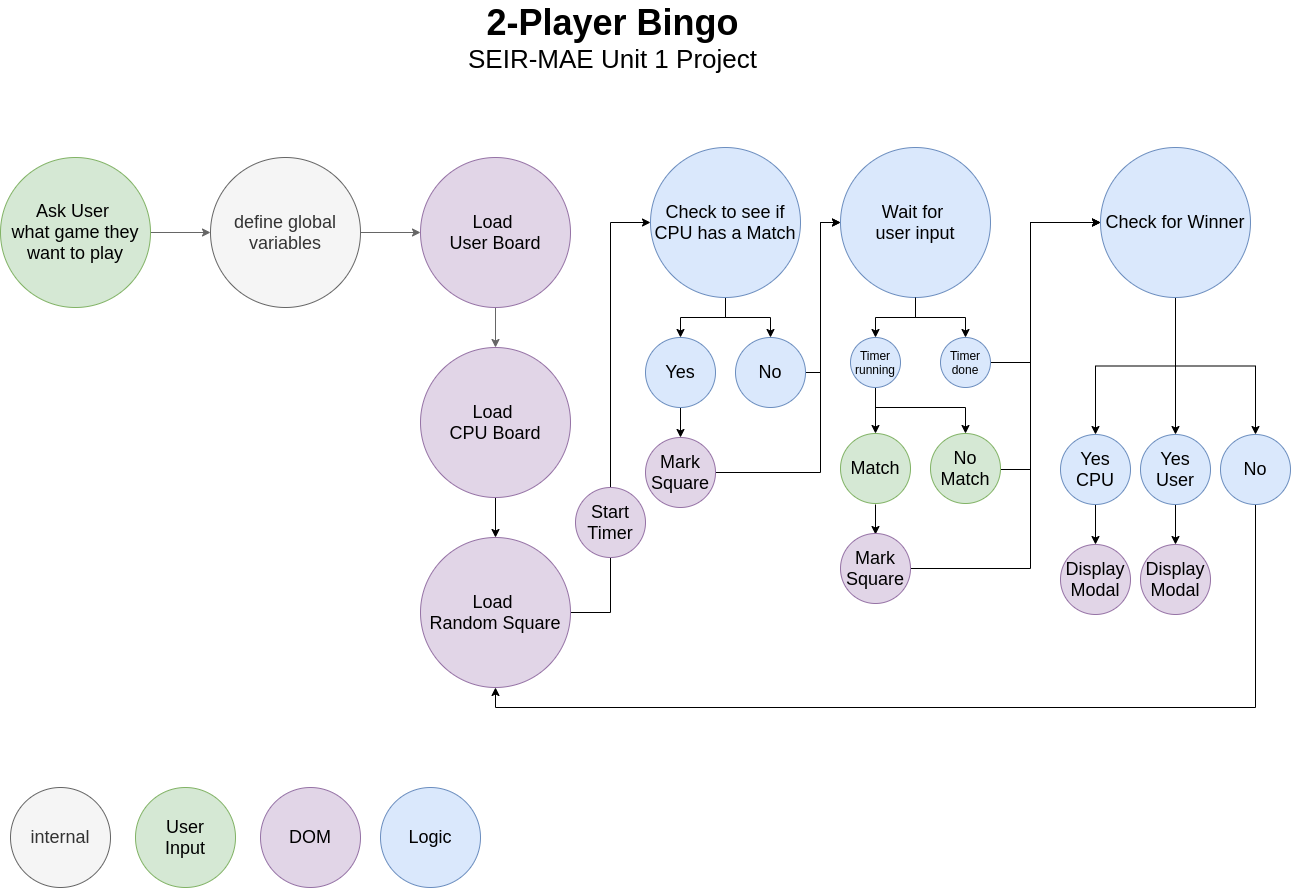

The diagram above was exported from draw.io. Its source (the exported page's mxGraphModel, read from the mxfile embedded in the PNG):
<mxGraphModel dx="3342" dy="1839" grid="0" gridSize="10" guides="1" tooltips="1" connect="1" arrows="1" fold="1" page="1" pageScale="1" pageWidth="1500" pageHeight="1200" background="#ffffff" math="0" shadow="0">
  <root>
    <mxCell id="0" />
    <mxCell id="1" parent="0" />
    <mxCell id="MlNEu42tujTxi9KtffJH-21" value="" style="edgeStyle=orthogonalEdgeStyle;rounded=0;orthogonalLoop=1;jettySize=auto;html=1;fillColor=#f5f5f5;strokeColor=#666666;" parent="1" source="MlNEu42tujTxi9KtffJH-1" target="MlNEu42tujTxi9KtffJH-2" edge="1">
      <mxGeometry relative="1" as="geometry" />
    </mxCell>
    <mxCell id="MlNEu42tujTxi9KtffJH-1" value="&lt;font style=&quot;font-size: 18px&quot;&gt;define global variables&lt;/font&gt;" style="ellipse;whiteSpace=wrap;html=1;aspect=fixed;fillColor=#f5f5f5;strokeColor=#666666;fontColor=#333333;" parent="1" vertex="1">
      <mxGeometry x="315" y="300" width="150" height="150" as="geometry" />
    </mxCell>
    <mxCell id="MlNEu42tujTxi9KtffJH-46" value="" style="edgeStyle=orthogonalEdgeStyle;rounded=0;orthogonalLoop=1;jettySize=auto;html=1;fillColor=#f5f5f5;strokeColor=#666666;" parent="1" source="MlNEu42tujTxi9KtffJH-2" target="MlNEu42tujTxi9KtffJH-3" edge="1">
      <mxGeometry relative="1" as="geometry" />
    </mxCell>
    <mxCell id="MlNEu42tujTxi9KtffJH-2" value="&lt;font style=&quot;font-size: 18px&quot;&gt;Load &lt;br&gt;User Board&lt;/font&gt;" style="ellipse;whiteSpace=wrap;html=1;aspect=fixed;fillColor=#e1d5e7;strokeColor=#9673a6;" parent="1" vertex="1">
      <mxGeometry x="525" y="300" width="150" height="150" as="geometry" />
    </mxCell>
    <mxCell id="MlNEu42tujTxi9KtffJH-47" value="" style="edgeStyle=orthogonalEdgeStyle;rounded=0;orthogonalLoop=1;jettySize=auto;html=1;" parent="1" source="MlNEu42tujTxi9KtffJH-3" target="MlNEu42tujTxi9KtffJH-4" edge="1">
      <mxGeometry relative="1" as="geometry" />
    </mxCell>
    <mxCell id="MlNEu42tujTxi9KtffJH-3" value="&lt;font style=&quot;font-size: 18px&quot;&gt;Load &lt;br&gt;CPU Board&lt;/font&gt;" style="ellipse;whiteSpace=wrap;html=1;aspect=fixed;fillColor=#e1d5e7;strokeColor=#9673a6;" parent="1" vertex="1">
      <mxGeometry x="525" y="490" width="150" height="150" as="geometry" />
    </mxCell>
    <mxCell id="MlNEu42tujTxi9KtffJH-48" style="edgeStyle=orthogonalEdgeStyle;rounded=0;orthogonalLoop=1;jettySize=auto;html=1;entryX=0;entryY=0.5;entryDx=0;entryDy=0;" parent="1" source="MlNEu42tujTxi9KtffJH-4" target="MlNEu42tujTxi9KtffJH-6" edge="1">
      <mxGeometry relative="1" as="geometry">
        <mxPoint x="715" y="440" as="targetPoint" />
      </mxGeometry>
    </mxCell>
    <mxCell id="MlNEu42tujTxi9KtffJH-4" value="&lt;span style=&quot;font-size: 18px&quot;&gt;Load &lt;br&gt;Random Square&lt;/span&gt;" style="ellipse;whiteSpace=wrap;html=1;aspect=fixed;fillColor=#e1d5e7;strokeColor=#9673a6;" parent="1" vertex="1">
      <mxGeometry x="525" y="680" width="150" height="150" as="geometry" />
    </mxCell>
    <mxCell id="MlNEu42tujTxi9KtffJH-5" value="&lt;span style=&quot;font-size: 18px&quot;&gt;Start Timer&lt;/span&gt;" style="ellipse;whiteSpace=wrap;html=1;aspect=fixed;fillColor=#e1d5e7;strokeColor=#9673a6;" parent="1" vertex="1">
      <mxGeometry x="680" y="630" width="70" height="70" as="geometry" />
    </mxCell>
    <mxCell id="MlNEu42tujTxi9KtffJH-25" style="edgeStyle=orthogonalEdgeStyle;rounded=0;orthogonalLoop=1;jettySize=auto;html=1;" parent="1" source="MlNEu42tujTxi9KtffJH-6" target="MlNEu42tujTxi9KtffJH-7" edge="1">
      <mxGeometry relative="1" as="geometry" />
    </mxCell>
    <mxCell id="MlNEu42tujTxi9KtffJH-27" style="edgeStyle=orthogonalEdgeStyle;rounded=0;orthogonalLoop=1;jettySize=auto;html=1;entryX=0.5;entryY=0;entryDx=0;entryDy=0;" parent="1" source="MlNEu42tujTxi9KtffJH-6" target="MlNEu42tujTxi9KtffJH-8" edge="1">
      <mxGeometry relative="1" as="geometry" />
    </mxCell>
    <mxCell id="MlNEu42tujTxi9KtffJH-6" value="&lt;span style=&quot;font-size: 18px&quot;&gt;Check to see if CPU has a Match&lt;/span&gt;" style="ellipse;whiteSpace=wrap;html=1;aspect=fixed;fillColor=#dae8fc;strokeColor=#6c8ebf;" parent="1" vertex="1">
      <mxGeometry x="755" y="290" width="150" height="150" as="geometry" />
    </mxCell>
    <mxCell id="MlNEu42tujTxi9KtffJH-28" value="" style="edgeStyle=orthogonalEdgeStyle;rounded=0;orthogonalLoop=1;jettySize=auto;html=1;" parent="1" source="MlNEu42tujTxi9KtffJH-7" target="MlNEu42tujTxi9KtffJH-9" edge="1">
      <mxGeometry relative="1" as="geometry" />
    </mxCell>
    <mxCell id="MlNEu42tujTxi9KtffJH-7" value="&lt;span style=&quot;font-size: 18px&quot;&gt;Yes&lt;/span&gt;" style="ellipse;whiteSpace=wrap;html=1;aspect=fixed;fillColor=#dae8fc;strokeColor=#6c8ebf;" parent="1" vertex="1">
      <mxGeometry x="750" y="480" width="70" height="70" as="geometry" />
    </mxCell>
    <mxCell id="MlNEu42tujTxi9KtffJH-30" style="edgeStyle=orthogonalEdgeStyle;rounded=0;orthogonalLoop=1;jettySize=auto;html=1;entryX=0;entryY=0.5;entryDx=0;entryDy=0;" parent="1" source="MlNEu42tujTxi9KtffJH-8" target="MlNEu42tujTxi9KtffJH-13" edge="1">
      <mxGeometry relative="1" as="geometry">
        <mxPoint x="875" y="580" as="targetPoint" />
        <Array as="points">
          <mxPoint x="925" y="515" />
          <mxPoint x="925" y="365" />
        </Array>
      </mxGeometry>
    </mxCell>
    <mxCell id="MlNEu42tujTxi9KtffJH-8" value="&lt;span style=&quot;font-size: 18px&quot;&gt;No&lt;/span&gt;" style="ellipse;whiteSpace=wrap;html=1;aspect=fixed;fillColor=#dae8fc;strokeColor=#6c8ebf;" parent="1" vertex="1">
      <mxGeometry x="840" y="480" width="70" height="70" as="geometry" />
    </mxCell>
    <mxCell id="MlNEu42tujTxi9KtffJH-33" value="" style="edgeStyle=orthogonalEdgeStyle;rounded=0;orthogonalLoop=1;jettySize=auto;html=1;entryX=0;entryY=0.5;entryDx=0;entryDy=0;" parent="1" source="MlNEu42tujTxi9KtffJH-9" target="MlNEu42tujTxi9KtffJH-13" edge="1">
      <mxGeometry relative="1" as="geometry">
        <mxPoint x="925" y="370" as="targetPoint" />
        <Array as="points">
          <mxPoint x="925" y="615" />
          <mxPoint x="925" y="365" />
        </Array>
      </mxGeometry>
    </mxCell>
    <mxCell id="MlNEu42tujTxi9KtffJH-9" value="&lt;span style=&quot;font-size: 18px&quot;&gt;Mark Square&lt;/span&gt;" style="ellipse;whiteSpace=wrap;html=1;aspect=fixed;fillColor=#e1d5e7;strokeColor=#9673a6;" parent="1" vertex="1">
      <mxGeometry x="750" y="580" width="70" height="70" as="geometry" />
    </mxCell>
    <mxCell id="MlNEu42tujTxi9KtffJH-38" value="" style="edgeStyle=orthogonalEdgeStyle;rounded=0;orthogonalLoop=1;jettySize=auto;html=1;" parent="1" edge="1">
      <mxGeometry relative="1" as="geometry">
        <mxPoint x="980" y="647" as="sourcePoint" />
        <mxPoint x="980" y="677" as="targetPoint" />
      </mxGeometry>
    </mxCell>
    <mxCell id="MlNEu42tujTxi9KtffJH-11" value="&lt;span style=&quot;font-size: 18px&quot;&gt;Match&lt;/span&gt;" style="ellipse;whiteSpace=wrap;html=1;aspect=fixed;fillColor=#d5e8d4;strokeColor=#82b366;" parent="1" vertex="1">
      <mxGeometry x="945" y="576" width="70" height="70" as="geometry" />
    </mxCell>
    <mxCell id="MlNEu42tujTxi9KtffJH-45" style="edgeStyle=orthogonalEdgeStyle;rounded=0;orthogonalLoop=1;jettySize=auto;html=1;entryX=0;entryY=0.5;entryDx=0;entryDy=0;" parent="1" source="MlNEu42tujTxi9KtffJH-12" target="MlNEu42tujTxi9KtffJH-39" edge="1">
      <mxGeometry relative="1" as="geometry">
        <Array as="points">
          <mxPoint x="1135" y="612" />
          <mxPoint x="1135" y="365" />
        </Array>
      </mxGeometry>
    </mxCell>
    <mxCell id="MlNEu42tujTxi9KtffJH-12" value="&lt;span style=&quot;font-size: 18px&quot;&gt;No Match&lt;/span&gt;" style="ellipse;whiteSpace=wrap;html=1;aspect=fixed;fillColor=#d5e8d4;strokeColor=#82b366;" parent="1" vertex="1">
      <mxGeometry x="1035" y="576" width="70" height="70" as="geometry" />
    </mxCell>
    <mxCell id="MlNEu42tujTxi9KtffJH-61" style="edgeStyle=orthogonalEdgeStyle;rounded=0;orthogonalLoop=1;jettySize=auto;html=1;entryX=0.5;entryY=0;entryDx=0;entryDy=0;" parent="1" source="MlNEu42tujTxi9KtffJH-13" target="MlNEu42tujTxi9KtffJH-59" edge="1">
      <mxGeometry relative="1" as="geometry" />
    </mxCell>
    <mxCell id="MlNEu42tujTxi9KtffJH-13" value="&lt;span style=&quot;font-size: 18px&quot;&gt;Wait for &lt;br&gt;user input&lt;/span&gt;" style="ellipse;whiteSpace=wrap;html=1;aspect=fixed;fillColor=#dae8fc;strokeColor=#6c8ebf;" parent="1" vertex="1">
      <mxGeometry x="945" y="290" width="150" height="150" as="geometry" />
    </mxCell>
    <mxCell id="MlNEu42tujTxi9KtffJH-43" style="edgeStyle=orthogonalEdgeStyle;rounded=0;orthogonalLoop=1;jettySize=auto;html=1;entryX=0;entryY=0.5;entryDx=0;entryDy=0;" parent="1" source="MlNEu42tujTxi9KtffJH-36" target="MlNEu42tujTxi9KtffJH-39" edge="1">
      <mxGeometry relative="1" as="geometry">
        <Array as="points">
          <mxPoint x="1135" y="711" />
          <mxPoint x="1135" y="365" />
        </Array>
      </mxGeometry>
    </mxCell>
    <mxCell id="MlNEu42tujTxi9KtffJH-36" value="&lt;span style=&quot;font-size: 18px&quot;&gt;Mark Square&lt;/span&gt;" style="ellipse;whiteSpace=wrap;html=1;aspect=fixed;fillColor=#e1d5e7;strokeColor=#9673a6;" parent="1" vertex="1">
      <mxGeometry x="945" y="676" width="70" height="70" as="geometry" />
    </mxCell>
    <mxCell id="MlNEu42tujTxi9KtffJH-49" style="edgeStyle=orthogonalEdgeStyle;rounded=0;orthogonalLoop=1;jettySize=auto;html=1;entryX=0.5;entryY=0;entryDx=0;entryDy=0;" parent="1" source="MlNEu42tujTxi9KtffJH-39" target="MlNEu42tujTxi9KtffJH-40" edge="1">
      <mxGeometry relative="1" as="geometry" />
    </mxCell>
    <mxCell id="MlNEu42tujTxi9KtffJH-50" style="edgeStyle=orthogonalEdgeStyle;rounded=0;orthogonalLoop=1;jettySize=auto;html=1;" parent="1" source="MlNEu42tujTxi9KtffJH-39" target="MlNEu42tujTxi9KtffJH-42" edge="1">
      <mxGeometry relative="1" as="geometry" />
    </mxCell>
    <mxCell id="MlNEu42tujTxi9KtffJH-51" style="edgeStyle=orthogonalEdgeStyle;rounded=0;orthogonalLoop=1;jettySize=auto;html=1;entryX=0.5;entryY=0;entryDx=0;entryDy=0;" parent="1" source="MlNEu42tujTxi9KtffJH-39" target="MlNEu42tujTxi9KtffJH-41" edge="1">
      <mxGeometry relative="1" as="geometry" />
    </mxCell>
    <mxCell id="MlNEu42tujTxi9KtffJH-39" value="&lt;span style=&quot;font-size: 18px&quot;&gt;Check for Winner&lt;/span&gt;" style="ellipse;whiteSpace=wrap;html=1;aspect=fixed;fillColor=#dae8fc;strokeColor=#6c8ebf;" parent="1" vertex="1">
      <mxGeometry x="1205" y="290" width="150" height="150" as="geometry" />
    </mxCell>
    <mxCell id="MlNEu42tujTxi9KtffJH-54" value="" style="edgeStyle=orthogonalEdgeStyle;rounded=0;orthogonalLoop=1;jettySize=auto;html=1;" parent="1" source="MlNEu42tujTxi9KtffJH-40" target="MlNEu42tujTxi9KtffJH-53" edge="1">
      <mxGeometry relative="1" as="geometry" />
    </mxCell>
    <mxCell id="MlNEu42tujTxi9KtffJH-40" value="&lt;span style=&quot;font-size: 18px&quot;&gt;Yes&lt;br&gt;CPU&lt;br&gt;&lt;/span&gt;" style="ellipse;whiteSpace=wrap;html=1;aspect=fixed;fillColor=#dae8fc;strokeColor=#6c8ebf;" parent="1" vertex="1">
      <mxGeometry x="1165" y="577" width="70" height="70" as="geometry" />
    </mxCell>
    <mxCell id="MlNEu42tujTxi9KtffJH-52" style="edgeStyle=orthogonalEdgeStyle;rounded=0;orthogonalLoop=1;jettySize=auto;html=1;entryX=0.5;entryY=1;entryDx=0;entryDy=0;" parent="1" source="MlNEu42tujTxi9KtffJH-41" target="MlNEu42tujTxi9KtffJH-4" edge="1">
      <mxGeometry relative="1" as="geometry">
        <Array as="points">
          <mxPoint x="1360" y="850" />
          <mxPoint x="600" y="850" />
        </Array>
      </mxGeometry>
    </mxCell>
    <mxCell id="MlNEu42tujTxi9KtffJH-41" value="&lt;span style=&quot;font-size: 18px&quot;&gt;No&lt;/span&gt;" style="ellipse;whiteSpace=wrap;html=1;aspect=fixed;fillColor=#dae8fc;strokeColor=#6c8ebf;" parent="1" vertex="1">
      <mxGeometry x="1325" y="577" width="70" height="70" as="geometry" />
    </mxCell>
    <mxCell id="MlNEu42tujTxi9KtffJH-56" value="" style="edgeStyle=orthogonalEdgeStyle;rounded=0;orthogonalLoop=1;jettySize=auto;html=1;" parent="1" source="MlNEu42tujTxi9KtffJH-42" target="MlNEu42tujTxi9KtffJH-55" edge="1">
      <mxGeometry relative="1" as="geometry" />
    </mxCell>
    <mxCell id="MlNEu42tujTxi9KtffJH-42" value="&lt;span style=&quot;font-size: 18px&quot;&gt;Yes&lt;br&gt;User&lt;br&gt;&lt;/span&gt;" style="ellipse;whiteSpace=wrap;html=1;aspect=fixed;fillColor=#dae8fc;strokeColor=#6c8ebf;" parent="1" vertex="1">
      <mxGeometry x="1245" y="577" width="70" height="70" as="geometry" />
    </mxCell>
    <mxCell id="MlNEu42tujTxi9KtffJH-53" value="&lt;span style=&quot;font-size: 18px&quot;&gt;Display Modal&lt;br&gt;&lt;/span&gt;" style="ellipse;whiteSpace=wrap;html=1;aspect=fixed;fillColor=#e1d5e7;strokeColor=#9673a6;" parent="1" vertex="1">
      <mxGeometry x="1165" y="687" width="70" height="70" as="geometry" />
    </mxCell>
    <mxCell id="MlNEu42tujTxi9KtffJH-55" value="&lt;span style=&quot;font-size: 18px&quot;&gt;Display Modal&lt;br&gt;&lt;/span&gt;" style="ellipse;whiteSpace=wrap;html=1;aspect=fixed;fillColor=#e1d5e7;strokeColor=#9673a6;" parent="1" vertex="1">
      <mxGeometry x="1245" y="687" width="70" height="70" as="geometry" />
    </mxCell>
    <mxCell id="MlNEu42tujTxi9KtffJH-62" value="" style="edgeStyle=orthogonalEdgeStyle;rounded=0;orthogonalLoop=1;jettySize=auto;html=1;" parent="1" source="MlNEu42tujTxi9KtffJH-57" target="MlNEu42tujTxi9KtffJH-11" edge="1">
      <mxGeometry relative="1" as="geometry" />
    </mxCell>
    <mxCell id="MlNEu42tujTxi9KtffJH-63" style="edgeStyle=orthogonalEdgeStyle;rounded=0;orthogonalLoop=1;jettySize=auto;html=1;entryX=0.5;entryY=0;entryDx=0;entryDy=0;" parent="1" source="MlNEu42tujTxi9KtffJH-57" target="MlNEu42tujTxi9KtffJH-12" edge="1">
      <mxGeometry relative="1" as="geometry">
        <Array as="points">
          <mxPoint x="980" y="550" />
          <mxPoint x="1070" y="550" />
        </Array>
      </mxGeometry>
    </mxCell>
    <mxCell id="MlNEu42tujTxi9KtffJH-57" value="&lt;font style=&quot;font-size: 12px&quot;&gt;Timer&lt;br&gt;running&lt;br&gt;&lt;/font&gt;" style="ellipse;whiteSpace=wrap;html=1;aspect=fixed;fillColor=#dae8fc;strokeColor=#6c8ebf;" parent="1" vertex="1">
      <mxGeometry x="955" y="480" width="50" height="50" as="geometry" />
    </mxCell>
    <mxCell id="MlNEu42tujTxi9KtffJH-58" style="edgeStyle=orthogonalEdgeStyle;rounded=0;orthogonalLoop=1;jettySize=auto;html=1;entryX=0.5;entryY=0;entryDx=0;entryDy=0;" parent="1" source="MlNEu42tujTxi9KtffJH-13" target="MlNEu42tujTxi9KtffJH-57" edge="1">
      <mxGeometry relative="1" as="geometry">
        <mxPoint x="1020" y="440.0000000000002" as="sourcePoint" />
        <mxPoint x="1070" y="576" as="targetPoint" />
        <Array as="points" />
      </mxGeometry>
    </mxCell>
    <mxCell id="MlNEu42tujTxi9KtffJH-64" style="edgeStyle=orthogonalEdgeStyle;rounded=0;orthogonalLoop=1;jettySize=auto;html=1;entryX=0;entryY=0.5;entryDx=0;entryDy=0;" parent="1" source="MlNEu42tujTxi9KtffJH-59" target="MlNEu42tujTxi9KtffJH-39" edge="1">
      <mxGeometry relative="1" as="geometry">
        <Array as="points">
          <mxPoint x="1135" y="505" />
          <mxPoint x="1135" y="365" />
        </Array>
      </mxGeometry>
    </mxCell>
    <mxCell id="MlNEu42tujTxi9KtffJH-59" value="&lt;font style=&quot;font-size: 12px&quot;&gt;Timer&lt;br&gt;done&lt;br&gt;&lt;/font&gt;" style="ellipse;whiteSpace=wrap;html=1;aspect=fixed;fillColor=#dae8fc;strokeColor=#6c8ebf;" parent="1" vertex="1">
      <mxGeometry x="1045" y="480" width="50" height="50" as="geometry" />
    </mxCell>
    <mxCell id="uts6Wj9NqV4XBPI1gnj7-2" value="" style="edgeStyle=orthogonalEdgeStyle;rounded=0;orthogonalLoop=1;jettySize=auto;html=1;fillColor=#f5f5f5;strokeColor=#666666;" parent="1" source="uts6Wj9NqV4XBPI1gnj7-1" target="MlNEu42tujTxi9KtffJH-1" edge="1">
      <mxGeometry relative="1" as="geometry" />
    </mxCell>
    <mxCell id="uts6Wj9NqV4XBPI1gnj7-1" value="&lt;font style=&quot;font-size: 18px&quot;&gt;Ask User &lt;br&gt;what game they want to play&lt;/font&gt;" style="ellipse;whiteSpace=wrap;html=1;aspect=fixed;fillColor=#d5e8d4;strokeColor=#82b366;" parent="1" vertex="1">
      <mxGeometry x="105" y="300" width="150" height="150" as="geometry" />
    </mxCell>
    <mxCell id="uts6Wj9NqV4XBPI1gnj7-3" value="&lt;span style=&quot;font-size: 18px&quot;&gt;internal&lt;/span&gt;" style="ellipse;whiteSpace=wrap;html=1;aspect=fixed;fillColor=#f5f5f5;strokeColor=#666666;fontColor=#333333;" parent="1" vertex="1">
      <mxGeometry x="115" y="930" width="100" height="100" as="geometry" />
    </mxCell>
    <mxCell id="uts6Wj9NqV4XBPI1gnj7-4" value="&lt;span style=&quot;font-size: 18px&quot;&gt;User&lt;br&gt;Input&lt;/span&gt;" style="ellipse;whiteSpace=wrap;html=1;aspect=fixed;fillColor=#d5e8d4;strokeColor=#82b366;" parent="1" vertex="1">
      <mxGeometry x="240" y="930" width="100" height="100" as="geometry" />
    </mxCell>
    <mxCell id="uts6Wj9NqV4XBPI1gnj7-5" value="&lt;span style=&quot;font-size: 18px&quot;&gt;DOM&lt;/span&gt;" style="ellipse;whiteSpace=wrap;html=1;aspect=fixed;fillColor=#e1d5e7;strokeColor=#9673a6;" parent="1" vertex="1">
      <mxGeometry x="365" y="930" width="100" height="100" as="geometry" />
    </mxCell>
    <mxCell id="uts6Wj9NqV4XBPI1gnj7-6" value="&lt;span style=&quot;font-size: 18px&quot;&gt;Logic&lt;/span&gt;" style="ellipse;whiteSpace=wrap;html=1;aspect=fixed;fillColor=#dae8fc;strokeColor=#6c8ebf;" parent="1" vertex="1">
      <mxGeometry x="485" y="930" width="100" height="100" as="geometry" />
    </mxCell>
    <mxCell id="uts6Wj9NqV4XBPI1gnj7-7" value="&lt;font&gt;&lt;span style=&quot;font-size: 36px&quot;&gt;&lt;b&gt;2-Player Bingo&lt;/b&gt;&lt;/span&gt;&lt;br&gt;&lt;font style=&quot;font-size: 26px&quot;&gt;SEIR-MAE Unit 1 Project&lt;/font&gt;&lt;/font&gt;" style="text;html=1;strokeColor=none;fillColor=none;align=center;verticalAlign=middle;whiteSpace=wrap;rounded=0;" parent="1" vertex="1">
      <mxGeometry x="355" y="170" width="725" height="20" as="geometry" />
    </mxCell>
  </root>
</mxGraphModel>